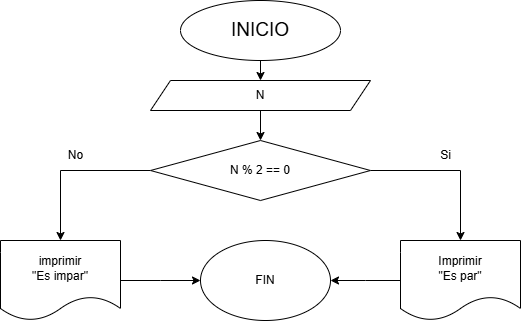

The diagram above was exported from draw.io. Its source (the exported page's mxGraphModel, read from the mxfile embedded in the PNG):
<mxGraphModel dx="1034" dy="570" grid="1" gridSize="10" guides="1" tooltips="1" connect="1" arrows="1" fold="1" page="1" pageScale="1" pageWidth="827" pageHeight="1169" math="0" shadow="0">
  <root>
    <mxCell id="0" />
    <mxCell id="1" parent="0" />
    <mxCell id="oKo5DOsYGKiXh9TTVvjZ-6" style="edgeStyle=orthogonalEdgeStyle;rounded=0;orthogonalLoop=1;jettySize=auto;html=1;exitX=0.5;exitY=1;exitDx=0;exitDy=0;entryX=0.5;entryY=0;entryDx=0;entryDy=0;" edge="1" parent="1" source="_D-zjW7dNTBhenh4isxC-1" target="oKo5DOsYGKiXh9TTVvjZ-2">
      <mxGeometry relative="1" as="geometry" />
    </mxCell>
    <mxCell id="_D-zjW7dNTBhenh4isxC-1" value="&lt;font style=&quot;font-size: 19px;&quot;&gt;INICIO&lt;/font&gt;" style="ellipse;whiteSpace=wrap;html=1;" parent="1" vertex="1">
      <mxGeometry x="340" y="10" width="160" height="60" as="geometry" />
    </mxCell>
    <mxCell id="oKo5DOsYGKiXh9TTVvjZ-5" style="edgeStyle=orthogonalEdgeStyle;rounded=0;orthogonalLoop=1;jettySize=auto;html=1;exitX=0.5;exitY=1;exitDx=0;exitDy=0;" edge="1" parent="1" source="oKo5DOsYGKiXh9TTVvjZ-2">
      <mxGeometry relative="1" as="geometry">
        <mxPoint x="420" y="150" as="targetPoint" />
      </mxGeometry>
    </mxCell>
    <mxCell id="oKo5DOsYGKiXh9TTVvjZ-2" value="N" style="shape=parallelogram;perimeter=parallelogramPerimeter;whiteSpace=wrap;html=1;fixedSize=1;" vertex="1" parent="1">
      <mxGeometry x="310" y="90" width="220" height="30" as="geometry" />
    </mxCell>
    <mxCell id="oKo5DOsYGKiXh9TTVvjZ-3" style="edgeStyle=orthogonalEdgeStyle;rounded=0;orthogonalLoop=1;jettySize=auto;html=1;exitX=0.5;exitY=1;exitDx=0;exitDy=0;" edge="1" parent="1" source="oKo5DOsYGKiXh9TTVvjZ-2" target="oKo5DOsYGKiXh9TTVvjZ-2">
      <mxGeometry relative="1" as="geometry" />
    </mxCell>
    <mxCell id="oKo5DOsYGKiXh9TTVvjZ-11" style="edgeStyle=orthogonalEdgeStyle;rounded=0;orthogonalLoop=1;jettySize=auto;html=1;exitX=0;exitY=0.5;exitDx=0;exitDy=0;entryX=0.5;entryY=0;entryDx=0;entryDy=0;" edge="1" parent="1" source="oKo5DOsYGKiXh9TTVvjZ-7" target="oKo5DOsYGKiXh9TTVvjZ-18">
      <mxGeometry relative="1" as="geometry">
        <mxPoint x="280" y="180" as="targetPoint" />
      </mxGeometry>
    </mxCell>
    <mxCell id="oKo5DOsYGKiXh9TTVvjZ-12" style="edgeStyle=orthogonalEdgeStyle;rounded=0;orthogonalLoop=1;jettySize=auto;html=1;exitX=1;exitY=0.5;exitDx=0;exitDy=0;entryX=0.5;entryY=0;entryDx=0;entryDy=0;" edge="1" parent="1" source="oKo5DOsYGKiXh9TTVvjZ-7" target="oKo5DOsYGKiXh9TTVvjZ-20">
      <mxGeometry relative="1" as="geometry">
        <mxPoint x="560" y="180" as="targetPoint" />
      </mxGeometry>
    </mxCell>
    <mxCell id="oKo5DOsYGKiXh9TTVvjZ-7" value="N % 2 == 0" style="rhombus;whiteSpace=wrap;html=1;" vertex="1" parent="1">
      <mxGeometry x="310" y="150" width="220" height="60" as="geometry" />
    </mxCell>
    <mxCell id="oKo5DOsYGKiXh9TTVvjZ-8" style="edgeStyle=orthogonalEdgeStyle;rounded=0;orthogonalLoop=1;jettySize=auto;html=1;exitX=0.5;exitY=1;exitDx=0;exitDy=0;" edge="1" parent="1" source="oKo5DOsYGKiXh9TTVvjZ-7" target="oKo5DOsYGKiXh9TTVvjZ-7">
      <mxGeometry relative="1" as="geometry" />
    </mxCell>
    <mxCell id="70upOYhJzqRnr56MUaBB-1" style="edgeStyle=orthogonalEdgeStyle;rounded=0;orthogonalLoop=1;jettySize=auto;html=1;exitX=1;exitY=0.5;exitDx=0;exitDy=0;" edge="1" parent="1" source="oKo5DOsYGKiXh9TTVvjZ-18">
      <mxGeometry relative="1" as="geometry">
        <mxPoint x="360" y="290" as="targetPoint" />
      </mxGeometry>
    </mxCell>
    <mxCell id="oKo5DOsYGKiXh9TTVvjZ-18" value="imprimir &lt;br&gt;&quot;Es impar&quot;" style="shape=document;whiteSpace=wrap;html=1;boundedLbl=1;" vertex="1" parent="1">
      <mxGeometry x="160" y="250" width="120" height="80" as="geometry" />
    </mxCell>
    <mxCell id="70upOYhJzqRnr56MUaBB-2" style="edgeStyle=orthogonalEdgeStyle;rounded=0;orthogonalLoop=1;jettySize=auto;html=1;exitX=0;exitY=0.5;exitDx=0;exitDy=0;" edge="1" parent="1" source="oKo5DOsYGKiXh9TTVvjZ-20">
      <mxGeometry relative="1" as="geometry">
        <mxPoint x="490" y="290" as="targetPoint" />
      </mxGeometry>
    </mxCell>
    <mxCell id="oKo5DOsYGKiXh9TTVvjZ-20" value="Imprimir&lt;br&gt;&quot;Es par&quot;" style="shape=document;whiteSpace=wrap;html=1;boundedLbl=1;" vertex="1" parent="1">
      <mxGeometry x="560" y="250" width="120" height="80" as="geometry" />
    </mxCell>
    <mxCell id="70upOYhJzqRnr56MUaBB-3" value="FIN" style="ellipse;whiteSpace=wrap;html=1;" vertex="1" parent="1">
      <mxGeometry x="360" y="250" width="130" height="80" as="geometry" />
    </mxCell>
    <mxCell id="70upOYhJzqRnr56MUaBB-4" value="Si" style="text;html=1;align=center;verticalAlign=middle;resizable=0;points=[];autosize=1;strokeColor=none;fillColor=none;" vertex="1" parent="1">
      <mxGeometry x="590" y="150" width="30" height="30" as="geometry" />
    </mxCell>
    <mxCell id="70upOYhJzqRnr56MUaBB-5" value="No" style="text;html=1;align=center;verticalAlign=middle;resizable=0;points=[];autosize=1;strokeColor=none;fillColor=none;" vertex="1" parent="1">
      <mxGeometry x="215" y="150" width="40" height="30" as="geometry" />
    </mxCell>
  </root>
</mxGraphModel>